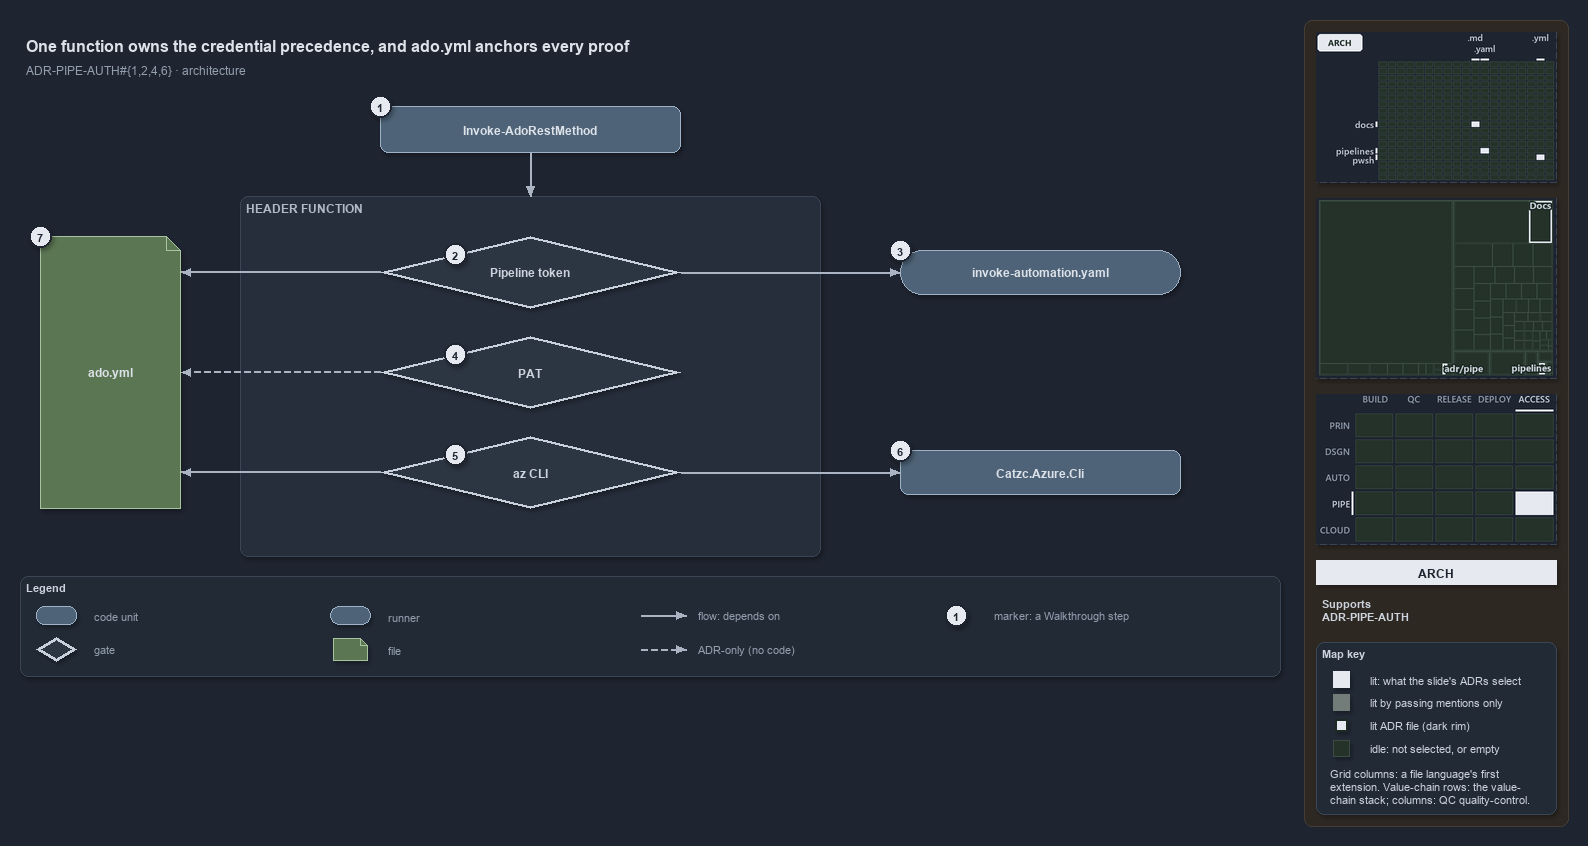

The diagram above was exported from draw.io. Its source (the exported page's mxGraphModel, read from the mxfile embedded in the PNG):
<mxGraphModel dx="1024" dy="768" grid="0" gridSize="10" guides="1" tooltips="1" connect="1" arrows="1" fold="1" page="1" pageScale="1" pageWidth="1572" pageHeight="690" background="#1E2430" math="0" shadow="1">
  <root>
    <mxCell id="0" />
    <mxCell id="1" parent="0" />
    <mxCell id="sidebar-bg" value="" style="rounded=1;arcSize=2;html=1;fillColor=#2E2823;strokeColor=#453C33;shadow=0;" vertex="1" parent="1">
      <mxGeometry x="1304" y="4" width="264" height="806" as="geometry" />
    </mxCell>
    <mxCell id="title" value="One function owns the credential precedence, and ado.yml anchors every proof" style="text;html=1;align=left;verticalAlign=middle;fontSize=16;fontStyle=1;fontColor=#DDE2E9;" vertex="1" parent="1">
      <mxGeometry x="20" y="14" width="1260" height="30" as="geometry" />
    </mxCell>
    <mxCell id="subtitle" value="ADR-PIPE-AUTH#{1,2,4,6} &amp;#183; architecture" style="text;html=1;align=left;verticalAlign=middle;fontSize=12;fontColor=#949FAE;" vertex="1" parent="1">
      <mxGeometry x="20" y="44" width="1240" height="20" as="geometry" />
    </mxCell>
    <mxCell id="c-invoke" value="&lt;b&gt;Invoke-AdoRestMethod&lt;/b&gt;" style="rounded=1;whiteSpace=wrap;html=1;arcSize=20;fillColor=#4E6378;strokeColor=#9FB3C8;fontSize=12;fontColor=#DDE2E9;" vertex="1" parent="1">
      <mxGeometry x="380" y="90" width="300" height="46" as="geometry" />
    </mxCell>
    <mxCell id="mark-1" value="1" style="ellipse;html=1;fillColor=#E6EAF0;strokeColor=#1E2430;strokeWidth=2;fontColor=#1E2430;fontStyle=1;fontSize=11;" vertex="1" parent="1">
      <mxGeometry x="369" y="79" width="22" height="22" as="geometry" />
    </mxCell>
    <mxCell id="band" value="HEADER FUNCTION" style="rounded=1;html=1;arcSize=3;fillColor=#262E3B;strokeColor=#3A4555;verticalAlign=top;align=left;spacingLeft=8;fontStyle=1;fontSize=12;fontColor=#B0BAC7;" vertex="1" parent="1">
      <mxGeometry x="240" y="180" width="580" height="360" as="geometry" />
    </mxCell>
    <mxCell id="p-e-invoke-header-a" value="" style="text;html=1;strokeColor=none;fillColor=none;" vertex="1" parent="1">
      <mxGeometry x="530" y="136" width="1" height="1" as="geometry" />
    </mxCell>
    <mxCell id="p-e-invoke-header-b" value="" style="text;html=1;strokeColor=none;fillColor=none;" vertex="1" parent="1">
      <mxGeometry x="530" y="180" width="1" height="1" as="geometry" />
    </mxCell>
    <mxCell id="e-invoke-header" value="" style="edgeStyle=orthogonalEdgeStyle;rounded=1;html=1;fontSize=10;endArrow=block;strokeColor=#AAB4C3;fontColor=#CDD3DC;shadow=0;" edge="1" parent="1" source="p-e-invoke-header-a" target="p-e-invoke-header-b">
      <mxGeometry relative="1" as="geometry" />
    </mxCell>
    <mxCell id="g-pipeline" value="&lt;b&gt;Pipeline token&lt;/b&gt;" style="rhombus;whiteSpace=wrap;html=1;fillColor=#2C3542;strokeColor=#C7D0DB;strokeWidth=3;fontSize=12;fontColor=#CDD3DC;" vertex="1" parent="1">
      <mxGeometry x="380" y="220" width="300" height="72" as="geometry" />
    </mxCell>
    <mxCell id="mark-2" value="2" style="ellipse;html=1;fillColor=#E6EAF0;strokeColor=#1E2430;strokeWidth=2;fontColor=#1E2430;fontStyle=1;fontSize=11;" vertex="1" parent="1">
      <mxGeometry x="444.0" y="227.0" width="22" height="22" as="geometry" />
    </mxCell>
    <mxCell id="g-pat" value="&lt;b&gt;PAT&lt;/b&gt;" style="rhombus;whiteSpace=wrap;html=1;fillColor=#2C3542;strokeColor=#C7D0DB;strokeWidth=3;fontSize=12;fontColor=#CDD3DC;" vertex="1" parent="1">
      <mxGeometry x="380" y="320" width="300" height="72" as="geometry" />
    </mxCell>
    <mxCell id="mark-4" value="4" style="ellipse;html=1;fillColor=#E6EAF0;strokeColor=#1E2430;strokeWidth=2;fontColor=#1E2430;fontStyle=1;fontSize=11;" vertex="1" parent="1">
      <mxGeometry x="444.0" y="327.0" width="22" height="22" as="geometry" />
    </mxCell>
    <mxCell id="g-azcli" value="&lt;b&gt;az CLI&lt;/b&gt;" style="rhombus;whiteSpace=wrap;html=1;fillColor=#2C3542;strokeColor=#C7D0DB;strokeWidth=3;fontSize=12;fontColor=#CDD3DC;" vertex="1" parent="1">
      <mxGeometry x="380" y="420" width="300" height="72" as="geometry" />
    </mxCell>
    <mxCell id="mark-5" value="5" style="ellipse;html=1;fillColor=#E6EAF0;strokeColor=#1E2430;strokeWidth=2;fontColor=#1E2430;fontStyle=1;fontSize=11;" vertex="1" parent="1">
      <mxGeometry x="444.0" y="427.0" width="22" height="22" as="geometry" />
    </mxCell>
    <mxCell id="r-step" value="&lt;b&gt;invoke-automation.yaml&lt;/b&gt;" style="rounded=1;arcSize=50;whiteSpace=wrap;html=1;fillColor=#4E6378;strokeColor=#9FB3C8;fontSize=12;fontColor=#DDE2E9;" vertex="1" parent="1">
      <mxGeometry x="900" y="234" width="280" height="44" as="geometry" />
    </mxCell>
    <mxCell id="mark-3" value="3" style="ellipse;html=1;fillColor=#E6EAF0;strokeColor=#1E2430;strokeWidth=2;fontColor=#1E2430;fontStyle=1;fontSize=11;" vertex="1" parent="1">
      <mxGeometry x="889" y="223" width="22" height="22" as="geometry" />
    </mxCell>
    <mxCell id="p-e-pipeline-step-a" value="" style="text;html=1;strokeColor=none;fillColor=none;" vertex="1" parent="1">
      <mxGeometry x="680" y="256" width="1" height="1" as="geometry" />
    </mxCell>
    <mxCell id="p-e-pipeline-step-b" value="" style="text;html=1;strokeColor=none;fillColor=none;" vertex="1" parent="1">
      <mxGeometry x="900" y="256" width="1" height="1" as="geometry" />
    </mxCell>
    <mxCell id="e-pipeline-step" value="" style="edgeStyle=orthogonalEdgeStyle;rounded=1;html=1;fontSize=10;endArrow=block;strokeColor=#AAB4C3;fontColor=#CDD3DC;shadow=0;" edge="1" parent="1" source="p-e-pipeline-step-a" target="p-e-pipeline-step-b">
      <mxGeometry relative="1" as="geometry" />
    </mxCell>
    <mxCell id="c-azcli" value="&lt;b&gt;Catzc.Azure.Cli&lt;/b&gt;" style="rounded=1;whiteSpace=wrap;html=1;arcSize=20;fillColor=#4E6378;strokeColor=#9FB3C8;fontSize=12;fontColor=#DDE2E9;" vertex="1" parent="1">
      <mxGeometry x="900" y="434" width="280" height="44" as="geometry" />
    </mxCell>
    <mxCell id="mark-6" value="6" style="ellipse;html=1;fillColor=#E6EAF0;strokeColor=#1E2430;strokeWidth=2;fontColor=#1E2430;fontStyle=1;fontSize=11;" vertex="1" parent="1">
      <mxGeometry x="889" y="423" width="22" height="22" as="geometry" />
    </mxCell>
    <mxCell id="p-e-azcli-module-a" value="" style="text;html=1;strokeColor=none;fillColor=none;" vertex="1" parent="1">
      <mxGeometry x="680" y="456" width="1" height="1" as="geometry" />
    </mxCell>
    <mxCell id="p-e-azcli-module-b" value="" style="text;html=1;strokeColor=none;fillColor=none;" vertex="1" parent="1">
      <mxGeometry x="900" y="456" width="1" height="1" as="geometry" />
    </mxCell>
    <mxCell id="e-azcli-module" value="" style="edgeStyle=orthogonalEdgeStyle;rounded=1;html=1;fontSize=10;endArrow=block;strokeColor=#AAB4C3;fontColor=#CDD3DC;shadow=0;" edge="1" parent="1" source="p-e-azcli-module-a" target="p-e-azcli-module-b">
      <mxGeometry relative="1" as="geometry" />
    </mxCell>
    <mxCell id="f-adoyml" value="&lt;b&gt;ado.yml&lt;/b&gt;" style="shape=note;size=14;whiteSpace=wrap;html=1;fillColor=#5B7653;strokeColor=#A9C29F;fontSize=12;fontColor=#DDE2E9;" vertex="1" parent="1">
      <mxGeometry x="40" y="220" width="140" height="272" as="geometry" />
    </mxCell>
    <mxCell id="mark-7" value="7" style="ellipse;html=1;fillColor=#E6EAF0;strokeColor=#1E2430;strokeWidth=2;fontColor=#1E2430;fontStyle=1;fontSize=11;" vertex="1" parent="1">
      <mxGeometry x="29" y="209" width="22" height="22" as="geometry" />
    </mxCell>
    <mxCell id="p-e-pipeline-adoyml-a" value="" style="text;html=1;strokeColor=none;fillColor=none;" vertex="1" parent="1">
      <mxGeometry x="380" y="256" width="1" height="1" as="geometry" />
    </mxCell>
    <mxCell id="p-e-pipeline-adoyml-b" value="" style="text;html=1;strokeColor=none;fillColor=none;" vertex="1" parent="1">
      <mxGeometry x="180" y="256" width="1" height="1" as="geometry" />
    </mxCell>
    <mxCell id="e-pipeline-adoyml" value="" style="edgeStyle=orthogonalEdgeStyle;rounded=1;html=1;fontSize=10;endArrow=block;strokeColor=#AAB4C3;fontColor=#CDD3DC;shadow=0;" edge="1" parent="1" source="p-e-pipeline-adoyml-a" target="p-e-pipeline-adoyml-b">
      <mxGeometry relative="1" as="geometry" />
    </mxCell>
    <mxCell id="p-e-pat-adoyml-a" value="" style="text;html=1;strokeColor=none;fillColor=none;" vertex="1" parent="1">
      <mxGeometry x="380" y="356" width="1" height="1" as="geometry" />
    </mxCell>
    <mxCell id="p-e-pat-adoyml-b" value="" style="text;html=1;strokeColor=none;fillColor=none;" vertex="1" parent="1">
      <mxGeometry x="180" y="356" width="1" height="1" as="geometry" />
    </mxCell>
    <mxCell id="e-pat-adoyml" value="" style="edgeStyle=orthogonalEdgeStyle;rounded=1;html=1;fontSize=10;endArrow=block;strokeColor=#AAB4C3;dashed=1;fontColor=#CDD3DC;shadow=0;" edge="1" parent="1" source="p-e-pat-adoyml-a" target="p-e-pat-adoyml-b">
      <mxGeometry relative="1" as="geometry" />
    </mxCell>
    <mxCell id="p-e-azcli-adoyml-a" value="" style="text;html=1;strokeColor=none;fillColor=none;" vertex="1" parent="1">
      <mxGeometry x="380" y="456" width="1" height="1" as="geometry" />
    </mxCell>
    <mxCell id="p-e-azcli-adoyml-b" value="" style="text;html=1;strokeColor=none;fillColor=none;" vertex="1" parent="1">
      <mxGeometry x="180" y="456" width="1" height="1" as="geometry" />
    </mxCell>
    <mxCell id="e-azcli-adoyml" value="" style="edgeStyle=orthogonalEdgeStyle;rounded=1;html=1;fontSize=10;endArrow=block;strokeColor=#AAB4C3;fontColor=#CDD3DC;shadow=0;" edge="1" parent="1" source="p-e-azcli-adoyml-a" target="p-e-azcli-adoyml-b">
      <mxGeometry relative="1" as="geometry" />
    </mxCell>
    <mxCell id="legend" value="&lt;b&gt;Legend&lt;/b&gt;" style="rounded=1;whiteSpace=wrap;html=1;arcSize=6;fillColor=#222A36;strokeColor=#3A4555;align=left;verticalAlign=top;spacing=8;fontSize=11;fontColor=#CDD3DC;" vertex="1" parent="1">
      <mxGeometry x="20" y="560" width="1260" height="100" as="geometry" />
    </mxCell>
    <mxCell id="legend-0" value="" style="rounded=1;whiteSpace=wrap;html=1;arcSize=20;fillColor=#4E6378;strokeColor=#9FB3C8;fontColor=#DDE2E9;" vertex="1" parent="1">
      <mxGeometry x="36.0" y="590.0" width="40" height="18" as="geometry" />
    </mxCell>
    <mxCell id="legend-0-text" value="code unit" style="text;html=1;align=left;verticalAlign=middle;fontSize=11;fontColor=#949FAE;" vertex="1" parent="1">
      <mxGeometry x="88" y="589" width="240" height="20" as="geometry" />
    </mxCell>
    <mxCell id="legend-1" value="" style="rhombus;whiteSpace=wrap;html=1;fillColor=#2C3542;strokeColor=#C7D0DB;strokeWidth=3;fontColor=#CDD3DC;" vertex="1" parent="1">
      <mxGeometry x="36.0" y="621.0" width="40" height="24" as="geometry" />
    </mxCell>
    <mxCell id="legend-1-text" value="gate" style="text;html=1;align=left;verticalAlign=middle;fontSize=11;fontColor=#949FAE;" vertex="1" parent="1">
      <mxGeometry x="88" y="623" width="240" height="20" as="geometry" />
    </mxCell>
    <mxCell id="legend-2" value="" style="rounded=1;arcSize=50;whiteSpace=wrap;html=1;fillColor=#4E6378;strokeColor=#9FB3C8;fontColor=#DDE2E9;" vertex="1" parent="1">
      <mxGeometry x="330.0" y="590.0" width="40" height="18" as="geometry" />
    </mxCell>
    <mxCell id="legend-2-text" value="runner" style="text;html=1;align=left;verticalAlign=middle;fontSize=11;fontColor=#949FAE;" vertex="1" parent="1">
      <mxGeometry x="382" y="589" width="240" height="20" as="geometry" />
    </mxCell>
    <mxCell id="legend-3" value="" style="shape=note;size=7;whiteSpace=wrap;html=1;fillColor=#5B7653;strokeColor=#A9C29F;fontColor=#DDE2E9;" vertex="1" parent="1">
      <mxGeometry x="333.0" y="622.0" width="34" height="22" as="geometry" />
    </mxCell>
    <mxCell id="legend-3-text" value="file" style="text;html=1;align=left;verticalAlign=middle;fontSize=11;fontColor=#949FAE;" vertex="1" parent="1">
      <mxGeometry x="382" y="623" width="240" height="20" as="geometry" />
    </mxCell>
    <mxCell id="legend-4-a" value="" style="text;html=1;strokeColor=none;fillColor=none;" vertex="1" parent="1">
      <mxGeometry x="640" y="599" width="1" height="1" as="geometry" />
    </mxCell>
    <mxCell id="legend-4-b" value="" style="text;html=1;strokeColor=none;fillColor=none;" vertex="1" parent="1">
      <mxGeometry x="686" y="599" width="1" height="1" as="geometry" />
    </mxCell>
    <mxCell id="legend-4" value="" style="edgeStyle=orthogonalEdgeStyle;rounded=1;html=1;fontSize=10;endArrow=block;strokeColor=#AAB4C3;fontColor=#CDD3DC;shadow=0;" edge="1" parent="1" source="legend-4-a" target="legend-4-b">
      <mxGeometry relative="1" as="geometry" />
    </mxCell>
    <mxCell id="legend-4-text" value="flow: depends on" style="text;html=1;align=left;verticalAlign=middle;fontSize=11;fontColor=#949FAE;" vertex="1" parent="1">
      <mxGeometry x="692" y="589" width="240" height="20" as="geometry" />
    </mxCell>
    <mxCell id="legend-5-a" value="" style="text;html=1;strokeColor=none;fillColor=none;" vertex="1" parent="1">
      <mxGeometry x="640" y="633" width="1" height="1" as="geometry" />
    </mxCell>
    <mxCell id="legend-5-b" value="" style="text;html=1;strokeColor=none;fillColor=none;" vertex="1" parent="1">
      <mxGeometry x="686" y="633" width="1" height="1" as="geometry" />
    </mxCell>
    <mxCell id="legend-5" value="" style="edgeStyle=orthogonalEdgeStyle;rounded=1;html=1;fontSize=10;endArrow=block;strokeColor=#AAB4C3;dashed=1;fontColor=#CDD3DC;shadow=0;" edge="1" parent="1" source="legend-5-a" target="legend-5-b">
      <mxGeometry relative="1" as="geometry" />
    </mxCell>
    <mxCell id="legend-5-text" value="ADR-only (no code)" style="text;html=1;align=left;verticalAlign=middle;fontSize=11;fontColor=#949FAE;" vertex="1" parent="1">
      <mxGeometry x="692" y="623" width="240" height="20" as="geometry" />
    </mxCell>
    <mxCell id="legend-6" value="1" style="ellipse;html=1;fillColor=#E6EAF0;strokeColor=#1E2430;strokeWidth=2;fontColor=#1E2430;fontStyle=1;fontSize=11;" vertex="1" parent="1">
      <mxGeometry x="945" y="588" width="22" height="22" as="geometry" />
    </mxCell>
    <mxCell id="legend-6-text" value="marker: a Walkthrough step" style="text;html=1;align=left;verticalAlign=middle;fontSize=11;fontColor=#949FAE;" vertex="1" parent="1">
      <mxGeometry x="988" y="589" width="240" height="20" as="geometry" />
    </mxCell>
    <mxCell id="minimap-grid" value="" style="shape=image;html=1;imageAspect=0;aspect=fixed;verticalLabelPosition=bottom;strokeColor=#3A4555;dashed=1;fillColor=#222A36;image=data:image/png,(base64 omitted: 8508 chars);" vertex="1" parent="1">
      <mxGeometry x="1316" y="16" width="240" height="150" as="geometry" />
    </mxCell>
    <mxCell id="minimap-tree" value="" style="shape=image;html=1;imageAspect=0;aspect=fixed;verticalLabelPosition=bottom;strokeColor=#3A4555;dashed=1;fillColor=#222A36;image=data:image/png,(base64 omitted: 9064 chars);" vertex="1" parent="1">
      <mxGeometry x="1316" y="182" width="240" height="180" as="geometry" />
    </mxCell>
    <mxCell id="minimap-chain" value="" style="shape=image;html=1;imageAspect=0;aspect=fixed;verticalLabelPosition=bottom;strokeColor=#3A4555;dashed=1;fillColor=#222A36;image=data:image/png,(base64 omitted: 13108 chars);" vertex="1" parent="1">
      <mxGeometry x="1316" y="378" width="240" height="150" as="geometry" />
    </mxCell>
    <mxCell id="lens-badge" value="ARCH" style="rounded=0;whiteSpace=wrap;html=1;align=center;verticalAlign=middle;fontSize=12;fontStyle=1;fontColor=#1E2430;fillColor=#E6EAF0;strokeColor=none;" vertex="1" parent="1">
      <mxGeometry x="1316" y="544" width="240" height="24" as="geometry" />
    </mxCell>
    <mxCell id="supports" value="&lt;b&gt;Supports&lt;/b&gt;&lt;br&gt;ADR-PIPE-AUTH" style="text;html=1;whiteSpace=wrap;align=left;verticalAlign=top;fontSize=11;fontColor=#CDD3DC;" vertex="1" parent="1">
      <mxGeometry x="1316" y="576" width="240" height="38" as="geometry" />
    </mxCell>
    <mxCell id="mapkey" value="&lt;b&gt;Map key&lt;/b&gt;" style="rounded=1;arcSize=6;whiteSpace=wrap;html=1;align=left;verticalAlign=top;fontSize=11;fontColor=#CDD3DC;fillColor=#222A36;strokeColor=#3A4555;spacingLeft=8;spacingTop=2;" vertex="1" parent="1">
      <mxGeometry x="1316" y="626" width="240" height="172" as="geometry" />
    </mxCell>
    <mxCell id="mapkey-lit" value="" style="rounded=0;html=1;fillColor=#E6EAF0;strokeColor=#E6EAF0;" vertex="1" parent="1">
      <mxGeometry x="1333.0" y="655.0" width="16" height="16" as="geometry" />
    </mxCell>
    <mxCell id="mapkey-lit-text" value="lit: what the slide's ADRs select" style="text;html=1;align=left;verticalAlign=middle;fontSize=11;fontColor=#CDD3DC;" vertex="1" parent="1">
      <mxGeometry x="1364" y="653" width="184" height="20" as="geometry" />
    </mxCell>
    <mxCell id="mapkey-touched" value="" style="rounded=0;html=1;fillColor=#727C79;strokeColor=#727C79;" vertex="1" parent="1">
      <mxGeometry x="1333.0" y="678.0" width="16" height="16" as="geometry" />
    </mxCell>
    <mxCell id="mapkey-touched-text" value="lit by passing mentions only" style="text;html=1;align=left;verticalAlign=middle;fontSize=11;fontColor=#CDD3DC;" vertex="1" parent="1">
      <mxGeometry x="1364" y="676" width="184" height="20" as="geometry" />
    </mxCell>
    <mxCell id="mapkey-adr" value="" style="rounded=0;html=1;fillColor=#E6EAF0;strokeColor=#1C2A24;strokeWidth=2;" vertex="1" parent="1">
      <mxGeometry x="1335.0" y="703.0" width="12" height="12" as="geometry" />
    </mxCell>
    <mxCell id="mapkey-adr-text" value="lit ADR file (dark rim)" style="text;html=1;align=left;verticalAlign=middle;fontSize=11;fontColor=#CDD3DC;" vertex="1" parent="1">
      <mxGeometry x="1364" y="699" width="184" height="20" as="geometry" />
    </mxCell>
    <mxCell id="mapkey-idle" value="" style="rounded=0;html=1;fillColor=#243229;strokeColor=#3B4D43;" vertex="1" parent="1">
      <mxGeometry x="1333.0" y="724.0" width="16" height="16" as="geometry" />
    </mxCell>
    <mxCell id="mapkey-idle-text" value="idle: not selected, or empty" style="text;html=1;align=left;verticalAlign=middle;fontSize=11;fontColor=#CDD3DC;" vertex="1" parent="1">
      <mxGeometry x="1364" y="722" width="184" height="20" as="geometry" />
    </mxCell>
    <mxCell id="mapkey-codes" value="Grid columns: a file language's first&lt;br&gt;extension. Value-chain rows: the value-&lt;br&gt;chain stack; columns: QC quality-control." style="text;html=1;align=left;verticalAlign=top;whiteSpace=wrap;fontSize=11;fontColor=#CDD3DC;" vertex="1" parent="1">
      <mxGeometry x="1324" y="746" width="224" height="46" as="geometry" />
    </mxCell>
  </root>
</mxGraphModel>